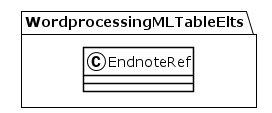

The diagram above was rendered by PlantUML. Its source (embedded in the PNG):
@startuml
!theme plain
package WordprocessingMLTableElts {
class EndnoteRef {
}
}
@enduml